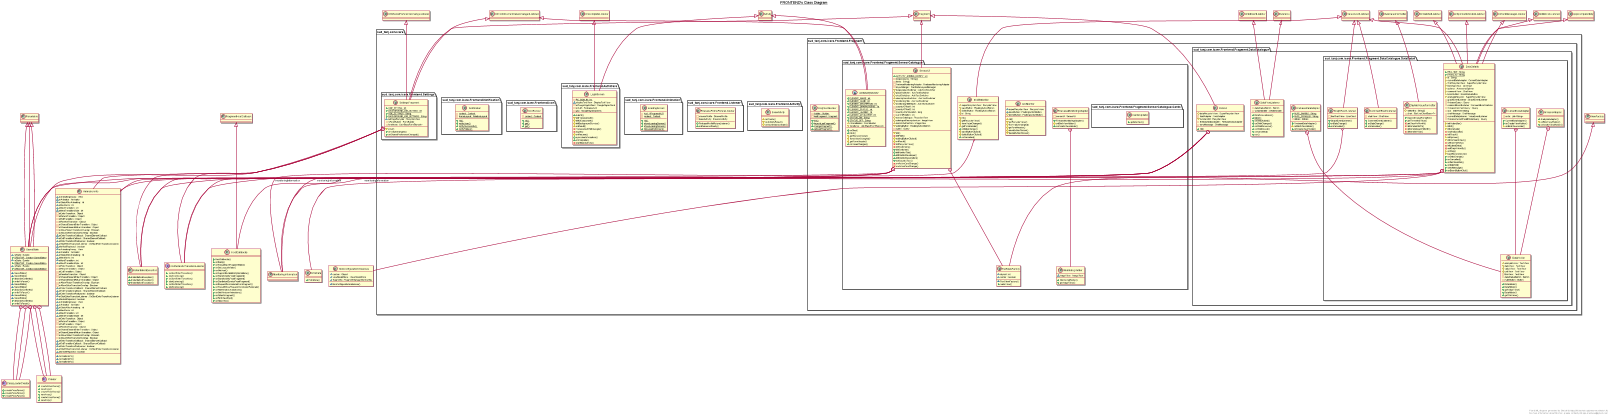

The diagram above was rendered by PlantUML. Its source (embedded in the PNG):
@startuml

title __FRONTEND's Class Diagram__\n

  package sud_tanj.com.icare {
    package sud_tanj.com.icare.Frontend.Fragment {
      package sud_tanj.com.icare.Frontend.Fragment.SensorCatalogue {
        abstract class AddModifyMonitor {
            {static} + ELEMENT_IMAGE : int
            {static} + ELEMENT_NAME : int
            {static} + ELEMENT_DESCRIPTION : int
            {static} + ELEMENT_GRAPHLEGEND : int
            {static} + ELEMENT_STATUS : int
            {static} + ELEMENT_HEADER : int
            {static} + ELEMENT_DEVELOPER : int
            {static} + STATUS_ON : String
            {static} + STATUS_OFF : String
            # mFormBuilder : FormBuilder
            # formItems : List<BaseFormElement>
            + onStop()
            + initUI()
            {abstract} # getRecyclerView()
            {abstract} # formValueChanged()
            {abstract} # getFormHeader()
            + onValueChanged()
        }
      }
    }
  }
  

  package sud_tanj.com.icare {
    package sud_tanj.com.icare.Frontend.Fragment {
      package sud_tanj.com.icare.Frontend.Fragment.SensorCatalogue {
        class AddMonitor {
            ~ superRecyclerView : RecyclerView
            ~ saveButton : FloatingActionButton
            # deleteButton : FloatingActionButton
            # init()
            # getRecyclerView()
            # formValueChanged()
            # getFormHeader()
            # saveButtonClicked()
            # deleteButtonClicked()
        }
      }
    }
  }
  

  package sud_tanj.com.icare {
    package sud_tanj.com.icare.Frontend.Fragment {
      package sud_tanj.com.icare.Frontend.Fragment.DataCatalogue {
        package sud_tanj.com.icare.Frontend.Fragment.DataCatalogue.DataDetail {
          class AnalysisAdapter {
              + AnalysisAdapter()
              # onBindViewHolder()
              + onCreateViewHolder()
          }
        }
      }
    }
  }
  

  package sud_tanj.com.icare {
    package sud_tanj.com.icare.Frontend.Fragment {
      package sud_tanj.com.icare.Frontend.Fragment.DataCatalogue {
        package sud_tanj.com.icare.Frontend.Fragment.DataCatalogue.DataDetail {
          class DataHolder {
              # analysisView : TextView
              # dateView : TextView
              + DataHolder()
          }
        }
      }
    }
  }
  

  package sud_tanj.com.icare {
    package sud_tanj.com.icare.Frontend.Activity {
      class BaseActivity {
          # onCreate()
          # onActivityResult()
          # onSaveInstanceState()
      }
    }
  }
  

  package sud_tanj.com.icare {
    package sud_tanj.com.icare.Frontend.Fragment {
      package sud_tanj.com.icare.Frontend.Fragment.SensorCatalogue {
        package sud_tanj.com.icare.Frontend.Fragment.SensorCatalogue.Cards {
          class CardsUpdater {
              + updateView()
          }
        }
      }
    }
  }
  

  package sud_tanj.com.icare {
    package sud_tanj.com.icare.Frontend.Fragment {
      package sud_tanj.com.icare.Frontend.Fragment.DataCatalogue {
        package sud_tanj.com.icare.Frontend.Fragment.DataCatalogue.DataDetail {
          class CommentEventListener {
              - chatView : ChatView
              + CommentEventListener()
              + onDataChange()
              + onCancelled()
          }
        }
      }
    }
  }
  

  package sud_tanj.com.icare {
    package sud_tanj.com.icare.Frontend.Fragment {
      package sud_tanj.com.icare.Frontend.Fragment.DataCatalogue {
        package sud_tanj.com.icare.Frontend.Fragment.DataCatalogue.DataDetail {
          class CurrentDataAdapter {
              - units : List<String>
              + CurrentDataAdapter()
              + onCreateViewHolder()
              # onBindViewHolder()
          }
        }
      }
    }
  }
  

  package sud_tanj.com.icare {
    package sud_tanj.com.icare.Frontend.Fragment {
      package sud_tanj.com.icare.Frontend.Fragment.DataCatalogue {
        package sud_tanj.com.icare.Frontend.Fragment.DataCatalogue.DataDetail {
          class DataHolder {
              # valueView : TextView
              # unitView : TextView
              + DataHolder()
              + getValueView()
          }
        }
      }
    }
  }
  

  package sud_tanj.com.icare {
    package sud_tanj.com.icare.Frontend.Fragment {
      package sud_tanj.com.icare.Frontend.Fragment.DataCatalogue {
        package sud_tanj.com.icare.Frontend.Fragment.DataCatalogue.DataDetail {
          class DataDetails {
              {static} + REALTIME : String
              {static} + FROM_TO : String
              # id : String
              # currentDataAdapter : CurrentDataAdapter
              # firstRecyclerView : SuperRecyclerView
              # lineChartView : LineChart
              # spinner : AwesomeSpinner
              # commentView : ChatView
              # boomButton : BoomMenuButton
              # analysisRecycler : SuperRecyclerView
              - graphEventListener : GraphEventListener
              - firebaseQuery : Query
              - commentEventListener : CommentEventListener
              - firebaseCommentQuery : Query
              - dpd : DatePickerDialog
              - chatMessage : ChatMessage
              - currentDataListener : ValueEventListener
              - firebaseCurrentHealthDataQuery : Query
              # initActionBar()
              # initUI()
              # initAnalysis()
              - setAnalysisBy()
              - initGraph()
              # initSpinner()
              # initCommentView()
              - setCommentBy()
              - initLatestData()
              - setGraphViewBy()
              # onStop()
              # backButtonClicked()
              + onDataChange()
              + onCancelled()
              + onItemSelected()
              + onDateSet()
              + sendMessage()
              + onBoomButtonClick()
          }
        }
      }
    }
  }
  

  class HostCallbacks {
      + HostCallbacks()
      + onDump()
      + onShouldSaveFragmentState()
      + onGetLayoutInflater()
      + onGetHost()
      + onSupportInvalidateOptionsMenu()
      + onStartActivityFromFragment()
      + onStartActivityFromFragment()
      + onStartIntentSenderFromFragment()
      + onRequestPermissionsFromFragment()
      + onShouldShowRequestPermissionRationale()
      + onHasWindowAnimations()
      + onGetWindowAnimations()
      + onAttachFragment()
      + onFindViewById()
      + onHasView()
  }
  

  class NonConfigurationInstances {
      ~ custom : Object
      ~ viewModelStore : ViewModelStore
      ~ fragments : FragmentManagerNonConfig
      ~ NonConfigurationInstances()
  }
  

  class ExtraData {
      + ExtraData()
  }
  

  package sud_tanj.com.icare {
    package sud_tanj.com.icare.Frontend.Fragment {
      package sud_tanj.com.icare.Frontend.Fragment.DataCatalogue {
        class DataFlowListener {
            - dataStatusButton : Button
            - weakHandler : WeakHandler
            + DataFlowListener()
            {static} + listen()
            + onChildAdded()
            + onChildChanged()
            + onChildRemoved()
            + onChildMoved()
            + onCancelled()
            + run()
        }
      }
    }
  }
  

  package sud_tanj.com.icare {
    package sud_tanj.com.icare.Frontend.Fragment {
      package sud_tanj.com.icare.Frontend.Fragment.DataCatalogue {
        class DataUi {
            # dataRecyclerView : SuperRecyclerView
            - fastAdapter : FastAdapter
            # numberUnit : RecyclerView
            - firebaseDataAdapter : FirebaseDataAdapter
            - tempMessage : ChatMessage
            + init()
        }
      }
    }
  }
  

  class AnimationInfo {
      ~ mAnimatingAway : View
      ~ mAnimator : Animator
      ~ mStateAfterAnimating : int
      ~ mNextAnim : int
      ~ mNextTransition : int
      ~ mNextTransitionStyle : int
      - mEnterTransition : Object
      - mReturnTransition : Object
      - mExitTransition : Object
      - mReenterTransition : Object
      - mSharedElementEnterTransition : Object
      - mSharedElementReturnTransition : Object
      - mAllowReturnTransitionOverlap : Boolean
      - mAllowEnterTransitionOverlap : Boolean
      ~ mEnterTransitionCallback : SharedElementCallback
      ~ mExitTransitionCallback : SharedElementCallback
      ~ mEnterTransitionPostponed : boolean
      ~ mStartEnterTransitionListener : OnStartEnterTransitionListener
      ~ mIsHideReplaced : boolean
      ~ AnimationInfo()
  }
  

  interface OnStartEnterTransitionListener {
      {abstract} + onStartEnterTransition()
      {abstract} + startListening()
  }
  

  class InstantiationException {
      + InstantiationException()
  }
  

  class SavedState {
      ~ mState : Bundle
      {static} + CREATOR : Creator<SavedState>
      ~ SavedState()
      ~ SavedState()
      + describeContents()
      + writeToParcel()
  }
  

  interface ClassLoaderCreator {
      {abstract} + createFromParcel()
  }
  

  interface Creator {
      {abstract} + createFromParcel()
      {abstract} + newArray()
  }
  

  package sud_tanj.com.icare {
    package sud_tanj.com.icare.Frontend.Fragment {
      package sud_tanj.com.icare.Frontend.Fragment.DataCatalogue {
        package sud_tanj.com.icare.Frontend.Fragment.DataCatalogue.DataDetail {
          class DayAxisValueFormatter {
              # mMonths : String[]
              - chart : BarLineChartBase<?>
              + DayAxisValueFormatter()
              + getFormattedValue()
              - getDaysForMonth()
              - determineMonth()
              - determineDayOfMonth()
              - determineYear()
          }
        }
      }
    }
  }
  

  package sud_tanj.com.icare {
    package sud_tanj.com.icare.Frontend.Fragment {
      package sud_tanj.com.icare.Frontend.Fragment.DataCatalogue {
        class FirebaseDataAdapter {
            {static} + MUTE_ENABLE : String
            {static} + MUTE_DISABLED : String
            - dataUi : DataUi
            + FirebaseDataAdapter()
            # onBindViewHolder()
            + onCreateViewHolder()
        }
      }
    }
  }
  

  package sud_tanj.com.icare {
    package sud_tanj.com.icare.Frontend.Fragment {
      package sud_tanj.com.icare.Frontend.Fragment.DataCatalogue {
        class DataHolder {
            - titleView : TextView
            - dataStatusButton : Button
            - muteButton : Button
            + DataHolder()
            + getTitleView()
        }
      }
    }
  }
  

  package sud_tanj.com.icare {
    package sud_tanj.com.icare.Frontend.Fragment {
      package sud_tanj.com.icare.Frontend.Fragment.SensorCatalogue {
        class FirebaseMonitoringAdapter {
            - sensorUi : SensorUi
            + FirebaseMonitoringAdapter()
            # onBindViewHolder()
            + onCreateViewHolder()
        }
      }
    }
  }
  

  package sud_tanj.com.icare {
    package sud_tanj.com.icare.Frontend.Fragment {
      package sud_tanj.com.icare.Frontend.Fragment.SensorCatalogue {
        class MonitoringHolder {
            ~ imageView : ImageView
            + MonitoringHolder()
            + getImageView()
        }
      }
    }
  }
  

  package sud_tanj.com.icare {
    package sud_tanj.com.icare.Frontend.Listener {
      class FirebaseProfilePictureListener {
          - drawerProfile : DrawerProfile
          - baseActivity : DrawerActivity
          + FirebaseProfilePictureListener()
          + onResourceReady()
      }
    }
  }
  

  package sud_tanj.com.icare {
    package sud_tanj.com.icare.Frontend.Fragment {
      class FragmentBuilder {
          {static} - builder : Builder
          {static} - lastFragment : Fragment
          {static} + init()
          {static} + launchLastFragment()
          {static} + changeFragment()
          {static} + getLastFragment()
      }
    }
  }
  

  package sud_tanj.com.icare {
    package sud_tanj.com.icare.Frontend.Fragment {
      package sud_tanj.com.icare.Frontend.Fragment.DataCatalogue {
        package sud_tanj.com.icare.Frontend.Fragment.DataCatalogue.DataDetail {
          class GraphEventListener {
              - lineChartView : LineChart
              + GraphEventListener()
              + onDataChange()
              + onCancelled()
          }
        }
      }
    }
  }
  

  package sud_tanj.com.icare {
    package sud_tanj.com.icare.Frontend.Icon {
      class IconBuilder {
          {static} - context : Context
          {static} + init()
          {static} + get()
          {static} + get()
      }
    }
  }
  

  package sud_tanj.com.icare {
    package sud_tanj.com.icare.Frontend.Animation {
      class LoadingScreen {
          {static} - hud : KProgressHUD
          {static} - context : Context
          {static} + init()
          {static} + showLoadingScreen()
          {static} + showLoadingScreen()
          {static} + hideLoadingScreen()
      }
    }
  }
  

  package sud_tanj.com.icare {
    package sud_tanj.com.icare.Frontend.AuthiCare {
      class LoginScreen {
          {static} - RC_SIGN_IN : int
          ~ displayTextView : DisplayTextView
          - mGoogleSignInClient : GoogleSignInClient
          - mAuth : FirebaseAuth
          - gso : GoogleSignInOptions
          + submit()
          # initFirebaseAuth()
          # initUiComponent()
          # initBackgroundService()
          # onResult()
          - firebaseAuthWithGoogle()
          - signIn()
          # onResume()
          + syncUserInformation()
          + onComplete()
          - startMainActivity()
      }
    }
  }
  

  package sud_tanj.com.icare {
    package sud_tanj.com.icare.Frontend.Fragment {
      package sud_tanj.com.icare.Frontend.Fragment.SensorCatalogue {
        class ModifyMonitor {
            # superRecyclerView : RecyclerView
            # saveButton : FloatingActionButton
            # deleteButton : FloatingActionButton
            # id : String
            # init()
            # getRecyclerView()
            # formValueChanged()
            # getFormHeader()
            + onDataChange()
            # saveButtonClicked()
            # deleteButtonClicked()
            + onCancelled()
        }
      }
    }
  }
  

  package sud_tanj.com.icare {
    package sud_tanj.com.icare.Frontend.Notification {
      class Notification {
          {static} - context : Context
          {static} - frameLayout : RelativeLayout
          {static} + init()
          {static} + notifyUser()
          {static} + notifySuccessful()
          {static} + notifyFailure()
      }
    }
  }
  

  package sud_tanj.com.icare {
    package sud_tanj.com.icare.Frontend.Fragment {
      package sud_tanj.com.icare.Frontend.Fragment.SensorCatalogue {
        class SensorUi {
            {static} + ACTIVITY_ADDING_MODIFY : int
            - temperatures : String[]
            - times : String[]
            - firebaseMonitoringAdapter : FirebaseMonitoringAdapter
            - layoutManger : CardSliderLayoutManager
            # temperatureSwitcher : AdvTextSwitcher
            # placeSwitcher : AdvTextSwitcher
            # clockSwitcher : AdvTextSwitcher
            # descriptionsSwitcher : AdvTextSwitcher
            # monitoringTitle : AdvTextSwitcher
            # monitoringTitleHelper : AdvTextSwitcher
            - countryOffset1 : int
            - countryOffset2 : int
            - countryAnimDuration : long
            - currentPosition : int
            # sensorCatalogue : RecyclerView
            # catalogueDescriptionIcon : ImageView
            # sensorAuthorIcon : ImageView
            # addingButton : FloatingActionButton
            - query : Query
            # init()
            - initFAB()
            # addingButtonClicked()
            # onResult()
            - initRecyclerView()
            - initSwitchers()
            + initSwitcher()
            + initMonitorTitle()
            + initMonitorDeveloper()
            + initMonitorDescription()
            + setCountryText()
            - onActiveCardChange()
            - onActiveCardChange()
        }
      }
    }
  }
  

  package sud_tanj.com.icare {
    package sud_tanj.com.icare.Frontend.Fragment {
      package sud_tanj.com.icare.Frontend.Fragment.SensorCatalogue {
        class TextViewFactory {
            ~ styleId : int
            ~ center : boolean
            ~ TextViewFactory()
            + makeView()
        }
      }
    }
  }
  

  class AnimationInfo {
      ~ mAnimatingAway : View
      ~ mAnimator : Animator
      ~ mStateAfterAnimating : int
      ~ mNextAnim : int
      ~ mNextTransition : int
      ~ mNextTransitionStyle : int
      - mEnterTransition : Object
      - mReturnTransition : Object
      - mExitTransition : Object
      - mReenterTransition : Object
      - mSharedElementEnterTransition : Object
      - mSharedElementReturnTransition : Object
      - mAllowReturnTransitionOverlap : Boolean
      - mAllowEnterTransitionOverlap : Boolean
      ~ mEnterTransitionCallback : SharedElementCallback
      ~ mExitTransitionCallback : SharedElementCallback
      ~ mEnterTransitionPostponed : boolean
      ~ mStartEnterTransitionListener : OnStartEnterTransitionListener
      ~ mIsHideReplaced : boolean
      ~ AnimationInfo()
  }
  

  interface OnStartEnterTransitionListener {
      {abstract} + onStartEnterTransition()
      {abstract} + startListening()
  }
  

  class InstantiationException {
      + InstantiationException()
  }
  

  class SavedState {
      ~ mState : Bundle
      {static} + CREATOR : Creator<SavedState>
      ~ SavedState()
      ~ SavedState()
      + describeContents()
      + writeToParcel()
  }
  

  interface ClassLoaderCreator {
      {abstract} + createFromParcel()
  }
  

  interface Creator {
      {abstract} + createFromParcel()
      {abstract} + newArray()
  }
  

  package sud_tanj.com.icare {
    package sud_tanj.com.icare.Frontend.Settings {
      class SettingsFragment {
          {static} + AGE_SETTING : int
          {static} + BACKGROUND_JOB_SETTING : int
          {static} + AGE_SETTINGS : String
          {static} + BACKGROUND_JOB_SETTINGS : String
          ~ settingsRecycler : RecyclerView
          - mFormBuilder : FormBuilder
          - formItems : List<BaseFormElement>
          # initUi()
          + onValueChanged()
          + onSharedPreferenceChanged()
      }
    }
  }
  

  class AnimationInfo {
      ~ mAnimatingAway : View
      ~ mAnimator : Animator
      ~ mStateAfterAnimating : int
      ~ mNextAnim : int
      ~ mNextTransition : int
      ~ mNextTransitionStyle : int
      - mEnterTransition : Object
      - mReturnTransition : Object
      - mExitTransition : Object
      - mReenterTransition : Object
      - mSharedElementEnterTransition : Object
      - mSharedElementReturnTransition : Object
      - mAllowReturnTransitionOverlap : Boolean
      - mAllowEnterTransitionOverlap : Boolean
      ~ mEnterTransitionCallback : SharedElementCallback
      ~ mExitTransitionCallback : SharedElementCallback
      ~ mEnterTransitionPostponed : boolean
      ~ mStartEnterTransitionListener : OnStartEnterTransitionListener
      ~ mIsHideReplaced : boolean
      ~ AnimationInfo()
  }
  

  interface OnStartEnterTransitionListener {
      {abstract} + onStartEnterTransition()
      {abstract} + startListening()
  }
  

  class InstantiationException {
      + InstantiationException()
  }
  

  class SavedState {
      ~ mState : Bundle
      {static} + CREATOR : Creator<SavedState>
      ~ SavedState()
      ~ SavedState()
      + describeContents()
      + writeToParcel()
  }
  

  interface ClassLoaderCreator {
      {abstract} + createFromParcel()
  }
  

  interface Creator {
      {abstract} + createFromParcel()
      {abstract} + newArray()
  }
  

  AddModifyMonitor -up-|> OnFormElementValueChangedListener
  AddModifyMonitor -up-|> Activity
  AnalysisAdapter +-down- DataHolder
  CommentEventListener -up-|> ValueEventListener
  CurrentDataAdapter +-down- DataHolder
  DataDetails -up-|> OnBMClickListener
  DataDetails -up-|> OnSentMessageListener
  DataDetails -up-|> ValueEventListener
  DataDetails -up-|> onSpinnerItemClickListener
  DataDetails -up-|> OnDateSetListener
  DataDetails -up-|> AppCompatActivity
  DataDetails o-- MonitoringInformation : monitoringInformation
  DataDetails +-down- HostCallbacks
  DataDetails +-down- NonConfigurationInstances
  DataDetails +-down- ExtraData
  HostCallbacks -up-|> FragmentHostCallback
  DataFlowListener -up-|> ChildEventListener
  DataFlowListener -up-|> Runnable
  DataUi -up-|> Fragment
  DataUi +-down- AnimationInfo
  DataUi +-down- OnStartEnterTransitionListener
  DataUi +-down- InstantiationException
  DataUi +-down- SavedState
  SavedState -up-|> Parcelable
  SavedState +-down- ClassLoaderCreator
  SavedState +-down- Creator
  DayAxisValueFormatter -up-|> IAxisValueFormatter
  FirebaseDataAdapter +-down- DataHolder
  FirebaseMonitoringAdapter +-down- MonitoringHolder
  GraphEventListener -up-|> ValueEventListener
  GraphEventListener o-- MonitoringInformation : monitoringInformation
  LoginScreen -up-|> OnCompleteListener
  LoginScreen -up-|> Activity
  ModifyMonitor -up-|> ValueEventListener
  ModifyMonitor o-- MonitoringInformation : monitoringInformation
  SensorUi -up-|> Fragment
  SensorUi +-down- TextViewFactory
  SensorUi +-down- AnimationInfo
  SensorUi +-down- OnStartEnterTransitionListener
  SensorUi +-down- InstantiationException
  SensorUi +-down- SavedState
  TextViewFactory -up-|> ViewFactory
  SavedState -up-|> Parcelable
  SavedState +-down- ClassLoaderCreator
  SavedState +-down- Creator
  SettingsFragment -up-|> OnFormElementValueChangedListener
  SettingsFragment -up-|> OnSharedPreferenceChangeListener
  SettingsFragment -up-|> Fragment
  SettingsFragment +-down- AnimationInfo
  SettingsFragment +-down- OnStartEnterTransitionListener
  SettingsFragment +-down- InstantiationException
  SettingsFragment +-down- SavedState
  SavedState -up-|> Parcelable
  SavedState +-down- ClassLoaderCreator
  SavedState +-down- Creator


right footer


PlantUML diagram generated by SketchIt! (https://bitbucket.org/pmesmeur/sketch.it)
For more information about this tool, please contact philippe.mesmeur@gmail.com
endfooter

@enduml